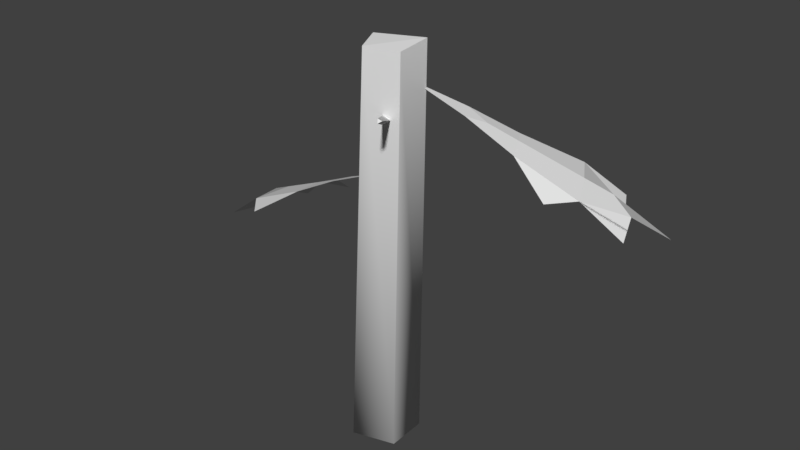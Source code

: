# Source: 3.blend  (saved by Blender 2.78.0; exported with 4.5.12 LTS)
import bpy
from mathutils import Matrix  # noqa: F401  (used for matrix-valued properties, if any)

bpy.ops.wm.read_factory_settings(use_empty=True)
scene = bpy.context.scene
scene.name = 'Scene'

# ---- collections
col_collection_1 = bpy.data.collections.new('Collection 1'); scene.collection.children.link(col_collection_1)

# ---- materials (node trees are filled in below, after node groups)
mat_pine_needle = bpy.data.materials.new('Pine Needle')
mat_pine_needle.alpha_threshold = 0.0
mat_pine_needle.use_transparent_shadow = False
mat_pine_needle.roughness = 0.5
mat_pine_bark = bpy.data.materials.new('Pine Bark')
mat_pine_bark.alpha_threshold = 0.0
mat_pine_bark.use_transparent_shadow = False
mat_pine_bark.roughness = 0.5
mat_pine_wood = bpy.data.materials.new('Pine Wood')
mat_pine_wood.alpha_threshold = 0.0
mat_pine_wood.use_transparent_shadow = False
mat_pine_wood.roughness = 0.5

# ---- material node trees

# ---- world
world_world = bpy.data.worlds.new('World'); scene.world = world_world
world_world.color = (0.05088, 0.05088, 0.05088)
world_world.use_sun_shadow = False
world_world.sun_shadow_jitter_overblur = 0.0
world_world.cycles.sampling_method = 'MANUAL'

# ---- meshes
me_dead_pine_tree_crk_l_03 = bpy.data.meshes.new('Dead_Pine_Tree_crk_l_03')
me_dead_pine_tree_crk_l_03.from_pydata([(0.2126, 2.945, 0.1103), (0.5467, 3.175, 0.6058), (0.5245, 3.159, 0.6369), (0.1673, 2.911, 0.1664), (0.5124, 3.194, 0.6197), (0.1496, 2.984, 0.1396), (-0.3293, -0.3166, -0.02439), (-0.1628, 3.577, -0.1079), (0.04034, 3.485, -0.3657), (-0.06977, -0.3166, -0.3441), (0.3186, -0.3166, 0.2081), (0.3044, 3.556, 0.09126), (-0.03115, 3.559, 0.1811), (-0.09747, -0.3166, 0.3228), (0.3186, 3.599, -0.2368), (0.305, -0.3166, -0.1936), (-0.5742, 2.072, -0.258), (-0.7873, 1.986, -0.2101), (-0.6351, 2.076, -0.05543), (-0.1474, 2.293, -0.02315), (-1.062, 1.854, -0.2903), (-1.113, 1.823, -0.06299), (-0.9799, 1.815, -0.5072), (-1.519, 1.534, -0.8162), (-1.643, 1.575, -0.4601), (-1.904, 1.219, -0.9945), (-2.032, 1.323, -0.7266), (-1.736, 1.546, -0.09353), (-2.074, 1.229, -0.4293), (-2.158, 1.234, -0.1466), (-1.907, 1.448, -0.5371), (-2.447, 1.069, -0.6927), (-1.194, 1.545, -0.8866), (-1.516, 1.557, 0.1403), (0.6667, 2.968, -0.3164), (0.7747, 2.879, -0.4958), (0.5703, 2.979, -0.497), (0.2276, 3.21, -0.1836), (1.009, 2.737, -0.6297), (0.8875, 2.716, -0.821), (1.099, 2.692, -0.4251), (1.662, 2.384, -0.5845), (1.506, 2.437, -0.9132), (2.028, 2.057, -0.7276), (1.939, 2.165, -0.9984), (1.318, 2.423, -1.229), (1.759, 2.087, -1.232), (1.624, 2.102, -1.483), (1.732, 2.3, -1.042), (2.184, 1.906, -1.307), (1.488, 2.405, -0.3136), (1.008, 2.454, -1.238), (-0.1473, 2.293, -0.0231), (-0.635, 2.075, -0.05539), (-0.7872, 1.986, -0.21), (-0.5741, 2.072, -0.2579), (-1.113, 1.823, -0.063), (-1.062, 1.854, -0.2902), (-1.643, 1.575, -0.46), (-1.519, 1.533, -0.8161), (-0.9798, 1.815, -0.5071), (-2.032, 1.323, -0.7266), (-1.904, 1.219, -0.9944), (-2.158, 1.234, -0.1465), (-2.073, 1.229, -0.4293), (-1.736, 1.546, -0.09355), (-1.907, 1.448, -0.5371), (-2.446, 1.069, -0.6928), (-1.194, 1.545, -0.8864), (-1.516, 1.557, 0.1402), (0.2275, 3.21, -0.1836), (0.5701, 2.979, -0.4969), (0.7745, 2.879, -0.4957), (0.6666, 2.968, -0.3163), (0.8874, 2.716, -0.8209), (1.009, 2.737, -0.6296), (1.506, 2.436, -0.9132), (1.662, 2.384, -0.5845), (1.099, 2.692, -0.4251), (1.939, 2.165, -0.9983), (2.028, 2.057, -0.7277), (1.624, 2.102, -1.483), (1.759, 2.087, -1.231), (1.318, 2.423, -1.229), (1.732, 2.3, -1.042), (2.184, 1.905, -1.307), (1.488, 2.404, -0.3137), (1.008, 2.453, -1.238)], [], [(0, 1, 2, 3), (3, 2, 4, 5), (5, 4, 1, 0), (4, 2, 1), (6, 7, 8, 9), (10, 11, 12, 13), (9, 8, 14, 15), (13, 12, 7, 6), (15, 14, 11, 10), (12, 11, 14), (8, 7, 14), (7, 12, 14), (16, 17, 18, 19), (20, 21, 18, 17), (20, 22, 23, 24), (23, 25, 26), (27, 28, 29), (24, 23, 26, 30), (28, 30, 26, 31), (23, 22, 32), (21, 27, 33), (27, 24, 30, 28), (21, 20, 24, 27), (22, 20, 17, 16), (34, 35, 36, 37), (38, 39, 36, 35), (38, 40, 41, 42), (41, 43, 44), (45, 46, 47), (42, 41, 44, 48), (46, 48, 44, 49), (41, 40, 50), (39, 45, 51), (45, 42, 48, 46), (39, 38, 42, 45), (40, 38, 35, 34), (52, 53, 54, 55), (54, 53, 56, 57), (58, 59, 60, 57), (61, 62, 59), (63, 64, 65), (66, 61, 59, 58), (67, 61, 66, 64), (68, 60, 59), (69, 65, 56), (64, 66, 58, 65), (65, 58, 57, 56), (55, 54, 57, 60), (70, 71, 72, 73), (72, 71, 74, 75), (76, 77, 78, 75), (79, 80, 77), (81, 82, 83), (84, 79, 77, 76), (85, 79, 84, 82), (86, 78, 77), (87, 83, 74), (82, 84, 76, 83), (83, 76, 75, 74), (73, 72, 75, 78), (9, 15, 10, 13, 6)])
me_dead_pine_tree_crk_l_03.polygons.foreach_set('use_smooth', [True] * 61)
me_dead_pine_tree_crk_l_03.polygons.foreach_set('material_index', [0, 0, 0, 0, 1, 1, 1, 1, 1, 2, 2, 2, 0, 0, 0, 0, 0, 0, 0, 0, 0, 0, 0, 0, 0, 0, 0, 0, 0, 0, 0, 0, 0, 0, 0, 0, 0, 0, 0, 0, 0, 0, 0, 0, 0, 0, 0, 0, 0, 0, 0, 0, 0, 0, 0, 0, 0, 0, 0, 0, 2])
_k = set([(0, 1), (1, 2), (1, 4), (2, 3), (2, 4), (4, 5), (6, 7), (7, 8), (7, 12), (7, 14), (8, 9), (8, 14), (10, 11), (11, 12), (11, 14), (12, 13), (12, 14), (14, 15), (16, 17), (17, 18), (17, 20), (20, 21), (20, 22), (20, 24), (21, 27), (22, 23), (23, 24), (23, 26), (24, 27), (24, 30), (26, 30), (27, 28), (28, 30), (34, 35), (35, 36), (35, 38), (38, 39), (38, 40), (38, 42), (39, 45), (40, 41), (41, 42), (41, 44), (42, 45), (42, 48), (44, 48), (45, 46), (46, 48), (53, 54), (54, 55), (54, 57), (56, 57), (56, 65), (57, 58), (57, 60), (58, 59), (58, 65), (58, 66), (59, 60), (59, 61), (61, 66), (64, 65), (64, 66), (71, 72), (72, 73), (72, 75), (74, 75), (74, 83), (75, 76), (75, 78), (76, 77), (76, 83), (76, 84), (77, 78), (77, 79), (79, 84), (82, 83), (82, 84)])
me_dead_pine_tree_crk_l_03.attributes.new('sharp_edge', 'BOOLEAN', 'EDGE').data.foreach_set('value', [ (min(e.vertices), max(e.vertices)) in _k for e in me_dead_pine_tree_crk_l_03.edges])
_uv = me_dead_pine_tree_crk_l_03.uv_layers.new(name='UVMap')
_uv.uv.foreach_set('vector', [0.9763, 0.9238, 0.9679, 0.9241, 0.9678, 0.9235, 0.9761, 0.9228, 0.9761, 0.9259, 0.9678, 0.9252, 0.9679, 0.9246, 0.9762, 0.9249, 0.9762, 0.9249, 0.9679, 0.9246, 0.9679, 0.9241, 0.9763, 0.9238, 0.9678, 0.9333, 0.9678, 0.9328, 0.9682, 0.9331, 0.9585, 0.8916, 0.9543, 0.9843, 0.9458, 0.9819, 0.9478, 0.8916, 0.9269, 0.8916, 0.9294, 0.9838, 0.9204, 0.984, 0.9158, 0.8918, 0.9478, 0.8916, 0.9458, 0.9819, 0.9379, 0.9849, 0.9374, 0.8916, 0.9693, 0.8921, 0.9626, 0.9842, 0.9543, 0.9843, 0.9585, 0.8916, 0.9374, 0.8916, 0.9379, 0.9849, 0.9294, 0.9838, 0.9269, 0.8916, 0.7956, 0.8262, 0.7956, 0.7985, 0.8208, 0.7907, 0.8384, 0.81, 0.8206, 0.8305, 0.8208, 0.7907, 0.8206, 0.8305, 0.7956, 0.8262, 0.8208, 0.7907, 0.683, 0.3459, 0.6872, 0.3377, 0.6914, 0.3459, 0.6872, 0.3666, 0.6872, 0.3253, 0.6963, 0.3253, 0.6914, 0.3459, 0.6872, 0.3377, 0.6872, 0.3253, 0.678, 0.3253, 0.6723, 0.2989, 0.6872, 0.2989, 0.6723, 0.2989, 0.6697, 0.2787, 0.6814, 0.2787, 0.7021, 0.2989, 0.693, 0.2787, 0.7046, 0.2787, 0.6872, 0.2989, 0.6723, 0.2989, 0.6814, 0.2787, 0.6872, 0.287, 0.693, 0.2787, 0.6872, 0.287, 0.6814, 0.2787, 0.6872, 0.2606, 0.6723, 0.2989, 0.678, 0.3253, 0.666, 0.3096, 0.6963, 0.3253, 0.7021, 0.2989, 0.7084, 0.3091, 0.7021, 0.2989, 0.6872, 0.2989, 0.6872, 0.287, 0.693, 0.2787, 0.6963, 0.3253, 0.6872, 0.3253, 0.6872, 0.2989, 0.7021, 0.2989, 0.678, 0.3253, 0.6872, 0.3253, 0.6872, 0.3377, 0.683, 0.3459, 0.931, 0.3459, 0.9351, 0.3377, 0.9393, 0.3459, 0.9351, 0.3666, 0.9351, 0.3253, 0.9443, 0.3253, 0.9393, 0.3459, 0.9351, 0.3377, 0.9351, 0.3253, 0.926, 0.3253, 0.9203, 0.2989, 0.9351, 0.2989, 0.9203, 0.2989, 0.9177, 0.2787, 0.9293, 0.2787, 0.95, 0.2989, 0.941, 0.2787, 0.9526, 0.2787, 0.9351, 0.2989, 0.9203, 0.2989, 0.9293, 0.2787, 0.9351, 0.287, 0.941, 0.2787, 0.9351, 0.287, 0.9293, 0.2787, 0.9351, 0.2606, 0.9203, 0.2989, 0.926, 0.3253, 0.9139, 0.3096, 0.9443, 0.3253, 0.95, 0.2989, 0.9564, 0.3091, 0.95, 0.2989, 0.9351, 0.2989, 0.9351, 0.287, 0.941, 0.2787, 0.9443, 0.3253, 0.9351, 0.3253, 0.9351, 0.2989, 0.95, 0.2989, 0.926, 0.3253, 0.9351, 0.3253, 0.9351, 0.3377, 0.931, 0.3459, 0.6872, 0.3666, 0.6914, 0.3459, 0.6872, 0.3377, 0.683, 0.3459, 0.6872, 0.3377, 0.6914, 0.3459, 0.6963, 0.3253, 0.6872, 0.3253, 0.6872, 0.2989, 0.6723, 0.2989, 0.678, 0.3253, 0.6872, 0.3253, 0.6814, 0.2787, 0.6697, 0.2787, 0.6723, 0.2989, 0.7046, 0.2787, 0.693, 0.2787, 0.7021, 0.2989, 0.6872, 0.287, 0.6814, 0.2787, 0.6723, 0.2989, 0.6872, 0.2989, 0.6872, 0.2606, 0.6814, 0.2787, 0.6872, 0.287, 0.693, 0.2787, 0.666, 0.3096, 0.678, 0.3253, 0.6723, 0.2989, 0.7084, 0.3091, 0.7021, 0.2989, 0.6963, 0.3253, 0.693, 0.2787, 0.6872, 0.287, 0.6872, 0.2989, 0.7021, 0.2989, 0.7021, 0.2989, 0.6872, 0.2989, 0.6872, 0.3253, 0.6963, 0.3253, 0.683, 0.3459, 0.6872, 0.3377, 0.6872, 0.3253, 0.678, 0.3253, 0.9351, 0.3666, 0.9393, 0.3459, 0.9351, 0.3377, 0.931, 0.3459, 0.9351, 0.3377, 0.9393, 0.3459, 0.9443, 0.3253, 0.9351, 0.3253, 0.9351, 0.2989, 0.9203, 0.2989, 0.926, 0.3253, 0.9351, 0.3253, 0.9293, 0.2787, 0.9177, 0.2787, 0.9203, 0.2989, 0.9526, 0.2787, 0.941, 0.2787, 0.95, 0.2989, 0.9351, 0.287, 0.9293, 0.2787, 0.9203, 0.2989, 0.9351, 0.2989, 0.9351, 0.2606, 0.9293, 0.2787, 0.9351, 0.287, 0.941, 0.2787, 0.9139, 0.3096, 0.926, 0.3253, 0.9203, 0.2989, 0.9564, 0.3091, 0.95, 0.2989, 0.9443, 0.3253, 0.941, 0.2787, 0.9351, 0.287, 0.9351, 0.2989, 0.95, 0.2989, 0.95, 0.2989, 0.9351, 0.2989, 0.9351, 0.3253, 0.9443, 0.3253, 0.931, 0.3459, 0.9351, 0.3377, 0.9351, 0.3253, 0.926, 0.3253, 0.9478, 0.8916, 0.9374, 0.8916, 0.9269, 0.8916, 0.9158, 0.8918, 0.9585, 0.8916])
me_dead_pine_tree_crk_l_03.materials.append(mat_pine_needle)
me_dead_pine_tree_crk_l_03.materials.append(mat_pine_bark)
me_dead_pine_tree_crk_l_03.materials.append(mat_pine_wood)
me_dead_pine_tree_crk_l_03.use_remesh_preserve_volume = False
me_dead_pine_tree_crk_l_03.use_remesh_preserve_attributes = False
me_dead_pine_tree_crk_l_03.use_mirror_vertex_groups = False
me_dead_pine_tree_crk_l_03.update()
me_dead_pine_tree_crk_l_03.normals_split_custom_set([tuple(v) for v in zip(*[iter([0.5849, -0.8109, -0.01694, 0.5849, -0.8109, -0.01694, 0.5849, -0.8109, -0.01694, 0.5849, -0.8109, -0.01694, -0.8019, 0.02132, 0.5971, -0.8019, 0.02132, 0.5971, -0.8019, 0.02132, 0.5971, -0.8019, 0.02132, 0.5971, 0.2426, 0.8071, -0.5383, 0.2426, 0.8071, -0.5383, 0.2426, 0.8071, -0.5383, 0.2426, 0.8071, -0.5383, 0.5512, 0.5089, 0.6612, 0.5512, 0.5089, 0.6612, 0.5512, 0.5089, 0.6612, -0.8185, -0.5716, -0.05805, -0.7788, 0.01942, -0.627, -0.7788, 0.01942, -0.627, -0.202, -0.5973, -0.7762, 0.6435, -0.5789, 0.5008, 0.2624, 0.03042, 0.9645, 0.2624, 0.03042, 0.9645, -0.3101, -0.5886, 0.7466, -0.202, -0.5973, -0.7762, 0.3954, -0.01404, -0.9184, 0.3954, -0.01404, -0.9184, 0.6653, -0.6067, -0.4352, -0.3101, -0.5886, 0.7466, -0.8671, 0.04037, 0.4965, -0.8671, 0.04037, 0.4965, -0.8185, -0.5716, -0.05805, 0.6653, -0.6067, -0.4352, 1.0, 9.056e-05, 0.0007453, 1.0, 9.056e-05, 0.0007453, 0.6435, -0.5789, 0.5008, 0.043, 0.9904, 0.1315, 0.043, 0.9904, 0.1315, 0.043, 0.9904, 0.1315, -0.158, 0.8845, -0.4389, -0.158, 0.8845, -0.4389, -0.158, 0.8845, -0.4389, -0.02574, 0.9969, 0.07455, -0.02574, 0.9969, 0.07455, -0.02574, 0.9969, 0.07455, -0.3967, 0.908, -0.135, -0.3967, 0.908, -0.135, -0.3967, 0.908, -0.135, -0.3967, 0.908, -0.135, -0.4531, 0.8913, -0.01671, -0.4531, 0.8913, -0.01671, -0.4531, 0.8913, -0.01671, -0.4531, 0.8913, -0.01671, -0.3455, 0.9044, -0.2505, -0.3455, 0.9044, -0.2505, -0.3455, 0.9044, -0.2505, -0.3455, 0.9044, -0.2505, -0.4031, 0.7716, -0.492, -0.4031, 0.7716, -0.492, -0.4031, 0.7716, -0.492, -0.5695, 0.8009, -0.185, -0.5695, 0.8009, -0.185, -0.5695, 0.8009, -0.185, -0.3875, 0.882, -0.2682, -0.3875, 0.882, -0.2682, -0.3875, 0.882, -0.2682, -0.3875, 0.882, -0.2682, -0.5981, 0.7844, 0.1643, -0.5981, 0.7844, 0.1643, -0.5981, 0.7844, 0.1643, -0.5981, 0.7844, 0.1643, -0.1422, 0.8426, -0.5195, -0.1422, 0.8426, -0.5195, -0.1422, 0.8426, -0.5195, -0.3963, 0.8555, 0.3333, -0.3963, 0.8555, 0.3333, -0.3963, 0.8555, 0.3333, -0.6222, 0.78, 0.06678, -0.6222, 0.78, 0.06678, -0.6222, 0.78, 0.06678, -0.6222, 0.78, 0.06678, -0.4177, 0.9085, -0.01033, -0.4177, 0.9085, -0.01033, -0.4177, 0.9085, -0.01033, -0.4177, 0.9085, -0.01033, -0.3787, 0.887, -0.2641, -0.3787, 0.887, -0.2641, -0.3787, 0.887, -0.2641, -0.3787, 0.887, -0.2641, 0.4328, 0.8837, -0.178, 0.4328, 0.8837, -0.178, 0.4328, 0.8837, -0.178, 0.4328, 0.8837, -0.178, 0.3883, 0.8707, -0.3017, 0.3883, 0.8707, -0.3017, 0.3883, 0.8707, -0.3017, 0.3883, 0.8707, -0.3017, 0.4779, 0.8764, -0.06017, 0.4779, 0.8764, -0.06017, 0.4779, 0.8764, -0.06017, 0.4779, 0.8764, -0.06017, 0.6804, 0.7296, 0.06915, 0.6804, 0.7296, 0.06915, 0.6804, 0.7296, 0.06915, 0.5834, 0.7675, -0.2655, 0.5834, 0.7675, -0.2655, 0.5834, 0.7675, -0.2655, 0.5186, 0.8515, -0.07748, 0.5186, 0.8515, -0.07748, 0.5186, 0.8515, -0.07748, 0.5186, 0.8515, -0.07748, 0.3564, 0.7673, -0.5331, 0.3564, 0.7673, -0.5331, 0.3564, 0.7673, -0.5331, 0.3564, 0.7673, -0.5331, 0.5199, 0.8093, 0.2734, 0.5199, 0.8093, 0.2734, 0.5199, 0.8093, 0.2734, 0.09924, 0.8547, -0.5095, 0.09924, 0.8547, -0.5095, 0.09924, 0.8547, -0.5095, 0.4419, 0.7572, -0.481, 0.4419, 0.7572, -0.481, 0.4419, 0.7572, -0.481, 0.4419, 0.7572, -0.481, 0.3599, 0.8897, -0.281, 0.3599, 0.8897, -0.281, 0.3599, 0.8897, -0.281, 0.3599, 0.8897, -0.281, 0.5099, 0.857, -0.07412, 0.5099, 0.857, -0.07412, 0.5099, 0.857, -0.07412, 0.5099, 0.857, -0.07412, 0.3967, -0.908, 0.135, 0.3967, -0.908, 0.135, 0.3967, -0.908, 0.135, 0.3967, -0.908, 0.135, 0.4531, -0.8913, 0.01669, 0.4531, -0.8913, 0.01669, 0.4531, -0.8913, 0.01669, 0.4531, -0.8913, 0.01669, 0.3455, -0.9044, 0.2505, 0.3455, -0.9044, 0.2505, 0.3455, -0.9044, 0.2505, 0.3455, -0.9044, 0.2505, 0.403, -0.7716, 0.4921, 0.403, -0.7716, 0.4921, 0.403, -0.7716, 0.4921, 0.5695, -0.8009, 0.185, 0.5695, -0.8009, 0.185, 0.5695, -0.8009, 0.185, 0.3875, -0.882, 0.2682, 0.3875, -0.882, 0.2682, 0.3875, -0.882, 0.2682, 0.3875, -0.882, 0.2682, 0.5981, -0.7844, -0.1644, 0.5981, -0.7844, -0.1644, 0.5981, -0.7844, -0.1644, 0.5981, -0.7844, -0.1644, 0.1422, -0.8425, 0.5195, 0.1422, -0.8425, 0.5195, 0.1422, -0.8425, 0.5195, 0.3963, -0.8555, -0.3334, 0.3963, -0.8555, -0.3334, 0.3963, -0.8555, -0.3334, 0.6222, -0.78, -0.06679, 0.6222, -0.78, -0.06679, 0.6222, -0.78, -0.06679, 0.6222, -0.78, -0.06679, 0.4177, -0.9085, 0.01033, 0.4177, -0.9085, 0.01033, 0.4177, -0.9085, 0.01033, 0.4177, -0.9085, 0.01033, 0.3787, -0.887, 0.2641, 0.3787, -0.887, 0.2641, 0.3787, -0.887, 0.2641, 0.3787, -0.887, 0.2641, -0.4328, -0.8837, 0.178, -0.4328, -0.8837, 0.178, -0.4328, -0.8837, 0.178, -0.4328, -0.8837, 0.178, -0.3883, -0.8707, 0.3017, -0.3883, -0.8707, 0.3017, -0.3883, -0.8707, 0.3017, -0.3883, -0.8707, 0.3017, -0.4779, -0.8764, 0.06016, -0.4779, -0.8764, 0.06016, -0.4779, -0.8764, 0.06016, -0.4779, -0.8764, 0.06016, -0.6804, -0.7295, -0.06923, -0.6804, -0.7295, -0.06923, -0.6804, -0.7295, -0.06923, -0.5834, -0.7675, 0.2655, -0.5834, -0.7675, 0.2655, -0.5834, -0.7675, 0.2655, -0.5186, -0.8515, 0.07746, -0.5186, -0.8515, 0.07746, -0.5186, -0.8515, 0.07746, -0.5186, -0.8515, 0.07746, -0.3564, -0.7673, 0.5331, -0.3564, -0.7673, 0.5331, -0.3564, -0.7673, 0.5331, -0.3564, -0.7673, 0.5331, -0.5199, -0.8093, -0.2734, -0.5199, -0.8093, -0.2734, -0.5199, -0.8093, -0.2734, -0.09919, -0.8547, 0.5096, -0.09919, -0.8547, 0.5096, -0.09919, -0.8547, 0.5096, -0.4419, -0.7572, 0.4811, -0.4419, -0.7572, 0.4811, -0.4419, -0.7572, 0.4811, -0.4419, -0.7572, 0.4811, -0.3599, -0.8897, 0.281, -0.3599, -0.8897, 0.281, -0.3599, -0.8897, 0.281, -0.3599, -0.8897, 0.281, -0.5099, -0.857, 0.07411, -0.5099, -0.857, 0.07411, -0.5099, -0.857, 0.07411, -0.5099, -0.857, 0.07411, -0.202, -0.5973, -0.7762, 0.6653, -0.6067, -0.4352, 0.6435, -0.5789, 0.5008, -0.3101, -0.5886, 0.7466, -0.8185, -0.5716, -0.05805])] * 3)])

# ---- objects
ob_dead_pine_tree_crk_l_03 = bpy.data.objects.new('Dead_Pine_Tree_crk_l_03', me_dead_pine_tree_crk_l_03)

# ---- transforms, parenting, visibility, modifiers, constraints
ob_dead_pine_tree_crk_l_03.location = (0.0, 0.0, 0.0)
ob_dead_pine_tree_crk_l_03.rotation_euler = (1.571, -0.0, 0.0)
ob_dead_pine_tree_crk_l_03.lineart.crease_threshold = 0.0

# ---- collection membership
col_collection_1.objects.link(ob_dead_pine_tree_crk_l_03)

# ---- scene / render settings (as saved in the file)
scene.frame_start = 1; scene.frame_end = 250; scene.frame_set(1)
scene.render.engine = 'BLENDER_EEVEE_NEXT'
scene.render.resolution_percentage = 50
scene.render.dither_intensity = 0.0
scene.cycles.use_denoising = False
scene.cycles.samples = 128
scene.cycles.sampling_pattern = 'TABULATED_SOBOL'
scene.cycles.light_sampling_threshold = 0.0
scene.cycles.use_adaptive_sampling = False
scene.cycles.use_light_tree = False
scene.cycles.blur_glossy = 0.0
scene.cycles.sample_clamp_indirect = 0.0
scene.view_settings.view_transform = 'Standard'
bpy.context.view_layer.update()

# ---- added for rendering (the .blend has no active camera and no usable light): camera, sun
cam_auto = bpy.data.cameras.new('AutoCamera')
cam_auto.lens = 50.0
cam_auto.sensor_width = 36.0
cam_auto.clip_end = 1000.0
ob_auto_camera = bpy.data.objects.new('AutoCamera', cam_auto)
scene.collection.objects.link(ob_auto_camera)
ob_auto_camera.location = (5.81297, -6.70967, 6.39648)
ob_auto_camera.rotation_euler = (1.09748, -7.21219e-08, 0.694738)
scene.camera = ob_auto_camera
light_auto_sun = bpy.data.lights.new('AutoSun', 'SUN')
light_auto_sun.energy = 3.0
light_auto_sun.angle = 0.0523599
ob_auto_sun = bpy.data.objects.new('AutoSun', light_auto_sun)
scene.collection.objects.link(ob_auto_sun)
ob_auto_sun.rotation_euler = (0.872665, 0.174533, 0.523599)
bpy.context.view_layer.update()

